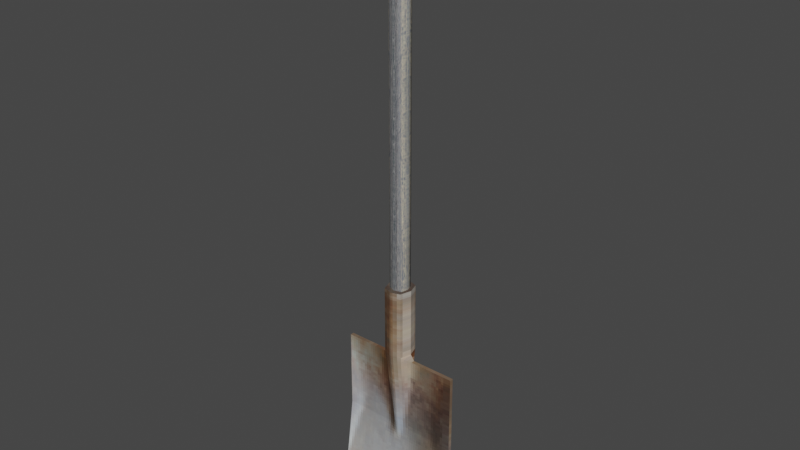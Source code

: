 # Source: shovel.blend  (saved by Blender 2.92.15; exported with 4.5.12 LTS)
import bpy
from mathutils import Matrix  # noqa: F401  (used for matrix-valued properties, if any)

bpy.ops.wm.read_factory_settings(use_empty=True)
scene = bpy.context.scene
scene.name = 'Scene'

# ---- collections
col_shovel = bpy.data.collections.new('Shovel'); scene.collection.children.link(col_shovel)

# ---- images (referenced by path relative to the original .blend; pixels are not part of the script)
import os
ASSET_DIR = os.environ.get("B2B_ASSET_DIR", "")  # directory of the original .blend (textures are referenced by path, not embedded)
HERE = os.path.dirname(os.path.abspath(__file__))  # packed textures are extracted next to this script under _unpacked/

def load_image(name, relpath, width, height, colorspace="sRGB"):
    """Load a texture the original file referenced (path relative to the .blend, or extracted next to this script)."""
    p = next((c for c in (os.path.join(HERE, relpath), os.path.join(ASSET_DIR, relpath)) if relpath and os.path.exists(c)), "")
    if p:
        img = bpy.data.images.load(p, check_existing=True)
        img.name = name
    else:  # same state as the original file: an image datablock whose file is absent (Cycles renders it pink)
        img = bpy.data.images.new(name, width, height)
        img.source = "FILE"
        img.filepath = "//" + (relpath or name)
    img.colorspace_settings.name = colorspace
    return img
img_shovel_rusty_png = load_image('shovel_rusty.png', '_unpacked/shovel_rusty.8737d6d8.png', 103, 97, 'sRGB')
img_wooden_handle_png = load_image('wooden_handle.png', '_unpacked/wooden_handle.2b1e72b1.png', 64, 358, 'sRGB')

# ---- materials (node trees are filled in below, after node groups)
mat_shovel = bpy.data.materials.new('Shovel')
mat_shovel.alpha_threshold = 0.0
mat_shovel.use_transparent_shadow = False
mat_shovel.line_color = (0.0, 0.0, 0.0, 1.0)
mat_handle = bpy.data.materials.new('Handle')
mat_handle.use_transparent_shadow = False

# ---- material node trees
mat_shovel.use_nodes = True; mat_shovel.node_tree.nodes.clear()
_N = mat_shovel.node_tree.nodes; _L = mat_shovel.node_tree.links
n0 = _N.new('ShaderNodeOutputMaterial'); n0.name = 'Material Output'; n0.location = (300, 300)
n1 = _N.new('ShaderNodeBsdfPrincipled'); n1.name = 'Principled BSDF'; n1.location = (10, 300)
n1.distribution = 'GGX'
n1.subsurface_method = 'BURLEY'
n1.inputs[2].default_value = 0.4
n1.inputs[3].default_value = 1.45
n1.inputs[27].default_value = (0.0, 0.0, 0.0, 1.0)
n1.inputs[28].default_value = 1.0
n2 = _N.new('ShaderNodeTexImage'); n2.name = 'Image Texture'; n2.location = (-280, 280)
n2.image = img_shovel_rusty_png
n2.interpolation = 'Closest'
_L.new(n1.outputs[0], n0.inputs[0])
_L.new(n2.outputs[0], n1.inputs[0])
n0.is_active_output = True
mat_handle.use_nodes = True; mat_handle.node_tree.nodes.clear()
_N = mat_handle.node_tree.nodes; _L = mat_handle.node_tree.links
n0 = _N.new('ShaderNodeBsdfPrincipled'); n0.name = 'Principled BSDF'; n0.location = (10, 300)
n0.distribution = 'GGX'
n0.subsurface_method = 'BURLEY'
n0.inputs[3].default_value = 1.45
n0.inputs[27].default_value = (0.0, 0.0, 0.0, 1.0)
n0.inputs[28].default_value = 1.0
n1 = _N.new('ShaderNodeOutputMaterial'); n1.name = 'Material Output'; n1.location = (300, 300)
n2 = _N.new('ShaderNodeTexImage'); n2.name = 'Image Texture'; n2.location = (-280, 280)
n2.image = img_wooden_handle_png
n2.interpolation = 'Closest'
_L.new(n0.outputs[0], n1.inputs[0])
_L.new(n2.outputs[0], n0.inputs[0])
n1.is_active_output = True

# ---- world
world_world = bpy.data.worlds.new('World'); scene.world = world_world
world_world.use_nodes = True; world_world.node_tree.nodes.clear()
_N = world_world.node_tree.nodes; _L = world_world.node_tree.links
n0 = _N.new('ShaderNodeOutputWorld'); n0.name = 'World Output'; n0.location = (300, 300)
n1 = _N.new('ShaderNodeBackground'); n1.name = 'Background'; n1.location = (10, 300)
n1.inputs[0].default_value = (0.05088, 0.05088, 0.05088, 1.0)
_L.new(n1.outputs[0], n0.inputs[0])
n0.is_active_output = True
world_world.color = (0.05088, 0.05088, 0.05088)
world_world.use_sun_shadow = False
world_world.sun_shadow_jitter_overblur = 0.0

# ---- meshes
me_cube = bpy.data.meshes.new('Cube')
me_cube.from_pydata([(3.378, 0.2934, 0.4243), (3.378, 0.2542, -0.001416), (3.378, 0.2835, 0.4243), (3.05, 0.2934, 0.4243), (3.05, 0.2542, -0.001416), (3.05, 0.2835, 0.4243), (3.215, 0.2542, -0.001416), (3.255, 0.2835, 0.4243), (3.173, 0.2835, 0.4243), (3.173, 0.2934, 0.4243), (3.255, 0.2934, 0.4243), (3.378, 0.2934, 0.2114), (3.05, 0.2835, 0.2114), (3.378, 0.2835, 0.2114), (3.05, 0.2934, 0.2114), (3.185, 0.2934, 0.2114), (3.243, 0.2934, 0.2114), (3.243, 0.2835, 0.2114), (3.185, 0.2835, 0.2114), (3.239, 0.2592, 0.4434), (3.189, 0.2592, 0.4434), (3.189, 0.3177, 0.4434), (3.239, 0.3177, 0.4434), (3.214, 0.2789, 0.1706), (3.214, 0.2934, 0.1705), (3.239, 0.2592, 0.628), (3.189, 0.2592, 0.628), (3.189, 0.3177, 0.628), (3.239, 0.3177, 0.628), (3.214, 0.2514, 0.4434), (3.214, 0.3255, 0.4434), (3.214, 0.2514, 0.628), (3.214, 0.3255, 0.628), (3.248, 0.2891, 0.4434), (3.18, 0.2891, 0.4434), (3.248, 0.2891, 0.628), (3.18, 0.2891, 0.628), (3.214, 0.2892, 0.628)], [], [(9, 3, 5, 8), (18, 8, 5, 12), (11, 0, 2, 13), (16, 10, 0, 11), (14, 3, 9, 15), (24, 22, 10, 16), (13, 2, 7, 17), (23, 20, 8, 18), (0, 10, 7, 2), (34, 9, 8, 20), (1, 6, 24, 16, 11), (4, 14, 15, 24, 6), (1, 11, 13), (4, 12, 14), (6, 1, 13, 17, 23), (10, 33, 19, 7), (34, 20, 26, 36), (17, 7, 19, 23), (23, 19, 29, 20), (15, 9, 21, 24), (24, 21, 30, 22), (12, 4, 6, 23, 18), (37, 36, 26, 31), (30, 21, 27, 32), (29, 19, 25, 31), (33, 22, 28, 35), (20, 29, 31, 26), (22, 30, 32, 28), (35, 37, 31, 25), (28, 32, 37, 35), (19, 33, 35, 25), (32, 27, 36, 37), (21, 34, 36, 27), (10, 22, 33), (21, 9, 34), (12, 5, 3, 14)])
_uv = me_cube.uv_layers.new(name='UVMap')
_uv.uv.foreach_set('vector', [0.2484, 0.8891, 0.2484, 0.9866, 0.245, 0.9866, 0.245, 0.8891, 0.2118, 0.3147, 0.1963, 0.5979, 0.03557, 0.5979, 0.03557, 0.3147, 0.2491, 0.477, 0.2491, 0.6949, 0.2443, 0.6949, 0.2443, 0.477, 0.7057, 0.3066, 0.6886, 0.5899, 0.5115, 0.5899, 0.5115, 0.3066, 0.9849, 0.3066, 0.9849, 0.5899, 0.8075, 0.5899, 0.7905, 0.3066, 0.7482, 0.2521, 0.7178, 0.6153, 0.6886, 0.5899, 0.7057, 0.3066, 0.4647, 0.3147, 0.4647, 0.5979, 0.3041, 0.5979, 0.2887, 0.3147, 0.2501, 0.2605, 0.2256, 0.6233, 0.1963, 0.5979, 0.2118, 0.3147, 0.2484, 0.6203, 0.2483, 0.7178, 0.245, 0.7178, 0.245, 0.6203, 0.2174, 0.6233, 0.1963, 0.5979, 0.1963, 0.5979, 0.2256, 0.6233, 0.5115, 0.02337, 0.7469, 0.02337, 0.7482, 0.2521, 0.7057, 0.3066, 0.5115, 0.3066, 0.9849, 0.02337, 0.9849, 0.3066, 0.7905, 0.3066, 0.7482, 0.2521, 0.7469, 0.02337, 0.2446, 0.2592, 0.2491, 0.477, 0.2443, 0.477, 0.5327, 0.01498, 0.5267, 0.2884, 0.5386, 0.2884, 0.2512, 0.03159, 0.4647, 0.03159, 0.4647, 0.3147, 0.2887, 0.3147, 0.2501, 0.2605, 0.3041, 0.5979, 0.2783, 0.6233, 0.2701, 0.6233, 0.3041, 0.5979, 0.2174, 0.6233, 0.2256, 0.6233, 0.2256, 0.9547, 0.2174, 0.9547, 0.2887, 0.3147, 0.3041, 0.5979, 0.2701, 0.6233, 0.2501, 0.2605, 0.2501, 0.2605, 0.2701, 0.6233, 0.2478, 0.6233, 0.2256, 0.6233, 0.7905, 0.3066, 0.8075, 0.5899, 0.7785, 0.6153, 0.7482, 0.2521, 0.7482, 0.2521, 0.7785, 0.6153, 0.7482, 0.6153, 0.7178, 0.6153, 0.03557, 0.3147, 0.03557, 0.03159, 0.2512, 0.03159, 0.2501, 0.2605, 0.2118, 0.3147, 0.5847, 0.1489, 0.5847, 0.2318, 0.5298, 0.2318, 0.5298, 0.1489, 0.248, 0.6233, 0.2259, 0.6233, 0.2259, 0.9552, 0.248, 0.9552, 0.2478, 0.6233, 0.2701, 0.6233, 0.2701, 0.9547, 0.2478, 0.9547, 0.2783, 0.6233, 0.2702, 0.6233, 0.2702, 0.9552, 0.2783, 0.9552, 0.2256, 0.6233, 0.2478, 0.6233, 0.2478, 0.9547, 0.2256, 0.9547, 0.2702, 0.6233, 0.248, 0.6233, 0.248, 0.9552, 0.2702, 0.9552, 0.5847, 0.06588, 0.5847, 0.1489, 0.5298, 0.1489, 0.5298, 0.06588, 0.6373, 0.06588, 0.6373, 0.1489, 0.5847, 0.1489, 0.5847, 0.06588, 0.2701, 0.6233, 0.2783, 0.6233, 0.2783, 0.9547, 0.2701, 0.9547, 0.6373, 0.1489, 0.6373, 0.2318, 0.5847, 0.2318, 0.5847, 0.1489, 0.2259, 0.6233, 0.2178, 0.6233, 0.2178, 0.9552, 0.2259, 0.9552, 0.6886, 0.5899, 0.7178, 0.6153, 0.7066, 0.6153, 0.7785, 0.6153, 0.8075, 0.5899, 0.7897, 0.6153, 0.2443, 0.477, 0.2443, 0.6949, 0.2491, 0.6949, 0.2491, 0.477])
me_cube.materials.append(mat_shovel)
me_cube.use_remesh_preserve_volume = False
me_cube.use_remesh_preserve_attributes = False
me_cube.use_mirror_vertex_groups = False
me_cube.update()
me_cube_001 = bpy.data.meshes.new('Cube.001')
me_cube_001.from_pydata([(3.233, 0.2709, 0.6133), (3.195, 0.2709, 0.6133), (3.195, 0.306, 0.6133), (3.233, 0.306, 0.6133), (3.233, 0.2709, 1.579), (3.195, 0.2709, 1.579), (3.195, 0.306, 1.579), (3.233, 0.306, 1.579), (3.214, 0.2643, 0.6133), (3.214, 0.3126, 0.6133), (3.214, 0.2643, 1.579), (3.214, 0.3126, 1.579), (3.238, 0.2884, 0.6133), (3.19, 0.2884, 0.6133), (3.238, 0.2884, 1.579), (3.19, 0.2884, 1.579), (3.214, 0.2705, 1.598), (3.2, 0.2754, 1.598), (3.214, 0.3064, 1.598), (3.228, 0.3015, 1.598), (3.232, 0.2884, 1.598), (3.228, 0.2754, 1.598), (3.196, 0.2884, 1.598), (3.2, 0.3015, 1.598)], [], [(10, 4, 21, 16), (8, 0, 4, 10), (13, 1, 5, 15), (9, 2, 6, 11), (12, 3, 7, 14), (3, 9, 11, 7), (1, 8, 10, 5), (7, 11, 18, 19), (15, 5, 17, 22), (0, 12, 14, 4), (2, 13, 15, 6), (6, 15, 22, 23), (16, 21, 20, 19, 18, 23, 22, 17), (14, 7, 19, 20), (4, 14, 20, 21), (11, 6, 23, 18), (5, 10, 16, 17)])
me_cube_001.polygons.foreach_set('use_smooth', [True] * 17)
_uv = me_cube_001.uv_layers.new(name='UVMap')
_uv.uv.foreach_set('vector', [0.5, 0.9844, 0.8684, 0.9844, 0.7741, 1.0, 0.5, 1.0, 0.5, 0.0, 0.8684, 0.0, 0.8684, 0.9844, 0.5, 0.9844, 0.0376, 0.0, 0.1316, 0.0, 0.1316, 0.9844, 0.0376, 0.9844, 0.5, 0.0, 0.1316, 0.0, 0.1316, 0.9844, 0.5, 0.9844, 0.9624, 0.0, 0.8684, 0.0, 0.8684, 0.9844, 0.9624, 0.9844, 0.8684, 0.0, 0.5, 0.0, 0.5, 0.9844, 0.8684, 0.9844, 0.1316, 0.0, 0.5, 0.0, 0.5, 0.9844, 0.1316, 0.9844, 0.8684, 0.9844, 0.5, 0.9844, 0.5, 1.0, 0.7741, 1.0, 0.0376, 0.9844, 0.1316, 0.9844, 0.2259, 1.0, 0.1559, 1.0, 0.8684, 0.0, 0.9624, 0.0, 0.9624, 0.9844, 0.8684, 0.9844, 0.1316, 0.0, 0.0376, 0.0, 0.0376, 0.9844, 0.1316, 0.9844, 0.1316, 0.9844, 0.0376, 0.9844, 0.1559, 1.0, 0.2259, 1.0, 0.5, 1.0, 0.7741, 1.0, 0.8441, 1.0, 0.7741, 1.0, 0.5, 1.0, 0.2259, 1.0, 0.1559, 1.0, 0.2259, 1.0, 0.9624, 0.9844, 0.8684, 0.9844, 0.7741, 1.0, 0.8441, 1.0, 0.8684, 0.9844, 0.9624, 0.9844, 0.8441, 1.0, 0.7741, 1.0, 0.5, 0.9844, 0.1316, 0.9844, 0.2259, 1.0, 0.5, 1.0, 0.1316, 0.9844, 0.5, 0.9844, 0.5, 1.0, 0.2259, 1.0])
me_cube_001.materials.append(mat_handle)
me_cube_001.use_remesh_preserve_volume = False
me_cube_001.use_remesh_preserve_attributes = False
me_cube_001.use_mirror_vertex_groups = False
me_cube_001.update()

# ---- objects
ob_shovel = bpy.data.objects.new('Shovel', me_cube)
ob_handke = bpy.data.objects.new('Handke', me_cube_001)

# ---- transforms, parenting, visibility, modifiers, constraints
ob_shovel.location = (-2.188, 0.0, 0.0)
ob_shovel.lock_rotations_4d = False
ob_shovel.empty_display_type = 'ARROWS'
ob_shovel.lineart.crease_threshold = 0.0
ob_handke.location = (-2.188, 0.0, 0.0)
ob_handke.lock_rotations_4d = False
ob_handke.empty_display_type = 'ARROWS'
ob_handke.lineart.crease_threshold = 0.0

# ---- collection membership
col_shovel.objects.link(ob_shovel)
col_shovel.objects.link(ob_handke)

# ---- scene / render settings (as saved in the file)
scene.frame_start = 1; scene.frame_end = 250; scene.frame_set(2)
scene.render.engine = 'BLENDER_EEVEE_NEXT'
scene.cycles.use_denoising = False
scene.cycles.samples = 128
scene.cycles.sampling_pattern = 'TABULATED_SOBOL'
scene.cycles.use_adaptive_sampling = False
scene.cycles.use_light_tree = False
scene.view_settings.view_transform = 'Filmic'
bpy.context.view_layer.update()

# ---- added for rendering (the .blend has no active camera and no usable light): camera, sun
cam_auto = bpy.data.cameras.new('AutoCamera')
cam_auto.lens = 50.0
cam_auto.sensor_width = 36.0
cam_auto.clip_end = 1000.0
ob_auto_camera = bpy.data.objects.new('AutoCamera', cam_auto)
scene.collection.objects.link(ob_auto_camera)
ob_auto_camera.location = (2.5371, -1.52555, 2.00739)
ob_auto_camera.rotation_euler = (1.09748, -7.21219e-08, 0.694738)
scene.camera = ob_auto_camera
light_auto_sun = bpy.data.lights.new('AutoSun', 'SUN')
light_auto_sun.energy = 3.0
light_auto_sun.angle = 0.0523599
ob_auto_sun = bpy.data.objects.new('AutoSun', light_auto_sun)
scene.collection.objects.link(ob_auto_sun)
ob_auto_sun.rotation_euler = (0.872665, 0.174533, 0.523599)
bpy.context.view_layer.update()
